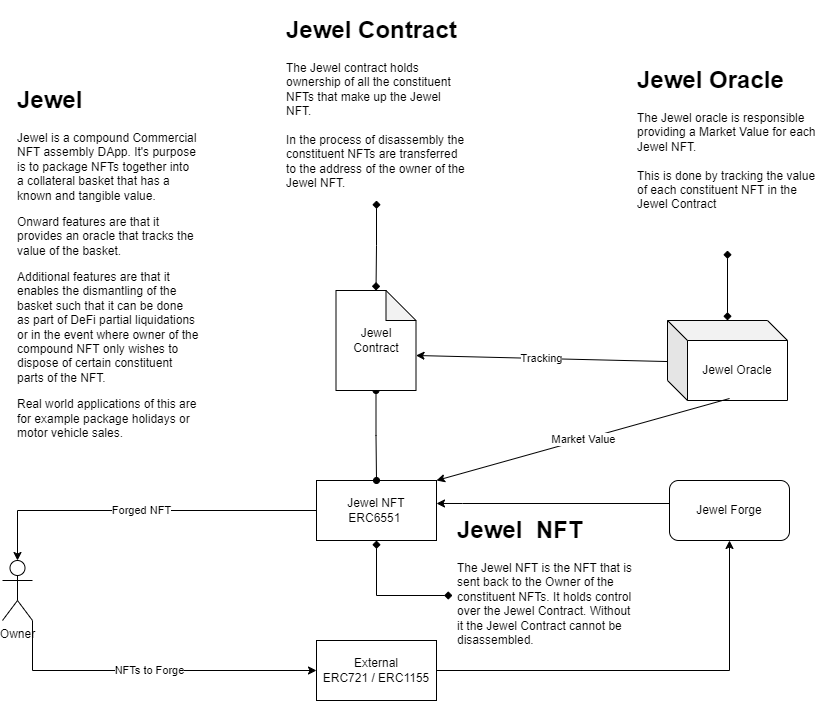

The diagram above was exported from draw.io. Its source (the exported page's mxGraphModel, read from the mxfile embedded in the PNG):
<mxGraphModel dx="1434" dy="1957" grid="1" gridSize="10" guides="1" tooltips="1" connect="1" arrows="1" fold="1" page="1" pageScale="1" pageWidth="827" pageHeight="1169" math="0" shadow="0">
  <root>
    <mxCell id="0" />
    <mxCell id="1" parent="0" />
    <mxCell id="mnpRITBAG7y9qixxJCWX-1" value="&lt;h1&gt;Jewel&lt;/h1&gt;&lt;p&gt;Jewel is a compound Commercial NFT assembly DApp. It's purpose is to package NFTs together into a collateral basket that has a known and tangible value.&amp;nbsp;&lt;/p&gt;&lt;p&gt;Onward features are that it provides an oracle that tracks the value of the basket.&amp;nbsp;&lt;/p&gt;&lt;p&gt;Additional features are that it enables the dismantling of the basket such that it can be done as part of DeFi partial liquidations or in the event where owner of the compound NFT only wishes to dispose of certain constituent parts of the NFT.&amp;nbsp;&lt;/p&gt;&lt;p&gt;Real world applications of this are for example package holidays or motor vehicle sales.&amp;nbsp;&lt;/p&gt;" style="text;html=1;strokeColor=none;fillColor=none;spacing=5;spacingTop=-20;whiteSpace=wrap;overflow=hidden;rounded=0;" parent="1" vertex="1">
      <mxGeometry x="50" y="70" width="190" height="370" as="geometry" />
    </mxCell>
    <mxCell id="mnpRITBAG7y9qixxJCWX-6" style="edgeStyle=orthogonalEdgeStyle;rounded=0;orthogonalLoop=1;jettySize=auto;html=1;entryX=1;entryY=0.383;entryDx=0;entryDy=0;entryPerimeter=0;" parent="1" source="mnpRITBAG7y9qixxJCWX-2" target="mnpRITBAG7y9qixxJCWX-4" edge="1">
      <mxGeometry relative="1" as="geometry">
        <Array as="points">
          <mxPoint x="500" y="493" />
        </Array>
      </mxGeometry>
    </mxCell>
    <mxCell id="mnpRITBAG7y9qixxJCWX-2" value="Jewel Forge" style="rounded=1;whiteSpace=wrap;html=1;" parent="1" vertex="1">
      <mxGeometry x="707" y="470" width="120" height="60" as="geometry" />
    </mxCell>
    <mxCell id="mnpRITBAG7y9qixxJCWX-5" style="edgeStyle=orthogonalEdgeStyle;rounded=0;orthogonalLoop=1;jettySize=auto;html=1;" parent="1" source="mnpRITBAG7y9qixxJCWX-3" target="mnpRITBAG7y9qixxJCWX-2" edge="1">
      <mxGeometry relative="1" as="geometry" />
    </mxCell>
    <mxCell id="mnpRITBAG7y9qixxJCWX-3" value="External&lt;br&gt;ERC721 / ERC1155" style="rounded=0;whiteSpace=wrap;html=1;" parent="1" vertex="1">
      <mxGeometry x="354" y="630" width="120" height="60" as="geometry" />
    </mxCell>
    <mxCell id="mnpRITBAG7y9qixxJCWX-9" value="Forged NFT" style="edgeStyle=orthogonalEdgeStyle;rounded=0;orthogonalLoop=1;jettySize=auto;html=1;entryX=0.5;entryY=0;entryDx=0;entryDy=0;entryPerimeter=0;" parent="1" source="mnpRITBAG7y9qixxJCWX-4" target="mnpRITBAG7y9qixxJCWX-7" edge="1">
      <mxGeometry relative="1" as="geometry" />
    </mxCell>
    <mxCell id="mnpRITBAG7y9qixxJCWX-4" value="Jewel NFT&lt;br&gt;ERC6551&amp;nbsp;" style="rounded=0;whiteSpace=wrap;html=1;" parent="1" vertex="1">
      <mxGeometry x="354" y="470" width="120" height="60" as="geometry" />
    </mxCell>
    <mxCell id="mnpRITBAG7y9qixxJCWX-8" value="NFTs to Forge" style="edgeStyle=orthogonalEdgeStyle;rounded=0;orthogonalLoop=1;jettySize=auto;html=1;exitX=1;exitY=1;exitDx=0;exitDy=0;exitPerimeter=0;entryX=0;entryY=0.5;entryDx=0;entryDy=0;" parent="1" source="mnpRITBAG7y9qixxJCWX-7" target="mnpRITBAG7y9qixxJCWX-3" edge="1">
      <mxGeometry relative="1" as="geometry" />
    </mxCell>
    <mxCell id="mnpRITBAG7y9qixxJCWX-7" value="Owner" style="shape=umlActor;verticalLabelPosition=bottom;verticalAlign=top;html=1;outlineConnect=0;" parent="1" vertex="1">
      <mxGeometry x="40" y="550" width="30" height="60" as="geometry" />
    </mxCell>
    <mxCell id="mnpRITBAG7y9qixxJCWX-12" style="edgeStyle=orthogonalEdgeStyle;rounded=0;orthogonalLoop=1;jettySize=auto;html=1;startArrow=oval;startFill=1;endArrow=oval;endFill=1;" parent="1" source="mnpRITBAG7y9qixxJCWX-10" target="mnpRITBAG7y9qixxJCWX-4" edge="1">
      <mxGeometry relative="1" as="geometry" />
    </mxCell>
    <mxCell id="mnpRITBAG7y9qixxJCWX-10" value="Jewel Contract" style="shape=note;whiteSpace=wrap;html=1;backgroundOutline=1;darkOpacity=0.05;" parent="1" vertex="1">
      <mxGeometry x="373.5" y="280" width="80" height="100" as="geometry" />
    </mxCell>
    <mxCell id="mnpRITBAG7y9qixxJCWX-13" style="edgeStyle=orthogonalEdgeStyle;rounded=0;orthogonalLoop=1;jettySize=auto;html=1;startArrow=diamond;startFill=1;endArrow=diamond;endFill=1;" parent="1" source="mnpRITBAG7y9qixxJCWX-11" target="mnpRITBAG7y9qixxJCWX-10" edge="1">
      <mxGeometry relative="1" as="geometry" />
    </mxCell>
    <mxCell id="mnpRITBAG7y9qixxJCWX-11" value="&lt;h1&gt;Jewel Contract&lt;/h1&gt;&lt;div&gt;The Jewel contract holds ownership of all the constituent NFTs that make up the Jewel NFT.&amp;nbsp;&lt;/div&gt;&lt;div&gt;&lt;br&gt;&lt;/div&gt;&lt;div&gt;In the process of disassembly the constituent NFTs are transferred to the address of the owner of the Jewel NFT.&amp;nbsp;&lt;/div&gt;" style="text;html=1;strokeColor=none;fillColor=none;spacing=5;spacingTop=-20;whiteSpace=wrap;overflow=hidden;rounded=0;" parent="1" vertex="1">
      <mxGeometry x="319" width="190" height="190" as="geometry" />
    </mxCell>
    <mxCell id="mnpRITBAG7y9qixxJCWX-21" style="edgeStyle=orthogonalEdgeStyle;rounded=0;orthogonalLoop=1;jettySize=auto;html=1;entryX=0.5;entryY=1;entryDx=0;entryDy=0;startArrow=diamond;startFill=1;endArrow=diamond;endFill=1;" parent="1" source="mnpRITBAG7y9qixxJCWX-14" target="mnpRITBAG7y9qixxJCWX-4" edge="1">
      <mxGeometry relative="1" as="geometry" />
    </mxCell>
    <mxCell id="mnpRITBAG7y9qixxJCWX-14" value="&lt;h1&gt;Jewel&amp;nbsp; NFT&lt;/h1&gt;&lt;div&gt;The Jewel NFT is the NFT that is sent back to the Owner of the constituent NFTs. It holds control over the Jewel Contract. Without it the Jewel Contract cannot be disassembled.&lt;/div&gt;" style="text;html=1;strokeColor=none;fillColor=none;spacing=5;spacingTop=-20;whiteSpace=wrap;overflow=hidden;rounded=0;" parent="1" vertex="1">
      <mxGeometry x="490" y="500" width="190" height="170" as="geometry" />
    </mxCell>
    <mxCell id="mnpRITBAG7y9qixxJCWX-15" value="Jewel Oracle" style="shape=cube;whiteSpace=wrap;html=1;boundedLbl=1;backgroundOutline=1;darkOpacity=0.05;darkOpacity2=0.1;" parent="1" vertex="1">
      <mxGeometry x="705" y="310" width="120" height="80" as="geometry" />
    </mxCell>
    <mxCell id="mnpRITBAG7y9qixxJCWX-17" value="Market Value" style="endArrow=classic;html=1;rounded=0;exitX=0.517;exitY=0.975;exitDx=0;exitDy=0;exitPerimeter=0;entryX=1;entryY=0;entryDx=0;entryDy=0;" parent="1" source="mnpRITBAG7y9qixxJCWX-15" target="mnpRITBAG7y9qixxJCWX-4" edge="1">
      <mxGeometry width="50" height="50" relative="1" as="geometry">
        <mxPoint x="520" y="450" as="sourcePoint" />
        <mxPoint x="570" y="400" as="targetPoint" />
      </mxGeometry>
    </mxCell>
    <mxCell id="mnpRITBAG7y9qixxJCWX-20" style="edgeStyle=orthogonalEdgeStyle;rounded=0;orthogonalLoop=1;jettySize=auto;html=1;startArrow=diamond;startFill=1;endArrow=diamond;endFill=1;" parent="1" source="mnpRITBAG7y9qixxJCWX-18" target="mnpRITBAG7y9qixxJCWX-15" edge="1">
      <mxGeometry relative="1" as="geometry" />
    </mxCell>
    <mxCell id="mnpRITBAG7y9qixxJCWX-18" value="&lt;h1&gt;Jewel Oracle&lt;/h1&gt;&lt;div&gt;The Jewel oracle is responsible providing a Market Value for each Jewel NFT.&amp;nbsp;&lt;/div&gt;&lt;div&gt;&lt;br&gt;&lt;/div&gt;&lt;div&gt;This is done by tracking the value of each constituent NFT in the Jewel Contract&amp;nbsp;&lt;/div&gt;" style="text;html=1;strokeColor=none;fillColor=none;spacing=5;spacingTop=-20;whiteSpace=wrap;overflow=hidden;rounded=0;" parent="1" vertex="1">
      <mxGeometry x="670" y="50" width="190" height="190" as="geometry" />
    </mxCell>
    <mxCell id="mnpRITBAG7y9qixxJCWX-19" value="Tracking" style="endArrow=classic;html=1;rounded=0;entryX=0;entryY=0;entryDx=80;entryDy=65;entryPerimeter=0;exitX=0;exitY=0.513;exitDx=0;exitDy=0;exitPerimeter=0;" parent="1" source="mnpRITBAG7y9qixxJCWX-15" target="mnpRITBAG7y9qixxJCWX-10" edge="1">
      <mxGeometry width="50" height="50" relative="1" as="geometry">
        <mxPoint x="620" y="340" as="sourcePoint" />
        <mxPoint x="670" y="290" as="targetPoint" />
      </mxGeometry>
    </mxCell>
  </root>
</mxGraphModel>